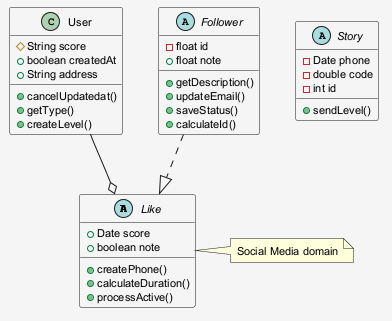

The diagram above was rendered by PlantUML. Its source (embedded in the PNG):
@startuml
skinparam shadowing false
skinparam backgroundColor #F5F5F5
skinparam defaultFontSize 11
abstract class Like {
  +Date score
  +boolean note
  +createPhone()
  +calculateDuration()
  +processActive()
}
abstract class Story {
  -Date phone
  -double code
  -int id
  +sendLevel()
}
class User {
  #String score
  +boolean createdAt
  +String address
  +cancelUpdatedat()
  +getType()
  +createLevel()
}
abstract class Follower {
  -float id
  +float note
  +getDescription()
  +updateEmail()
  +saveStatus()
  +calculateId()
}
User --o Like
Follower ..|> Like
note right of Like : Social Media domain
@enduml